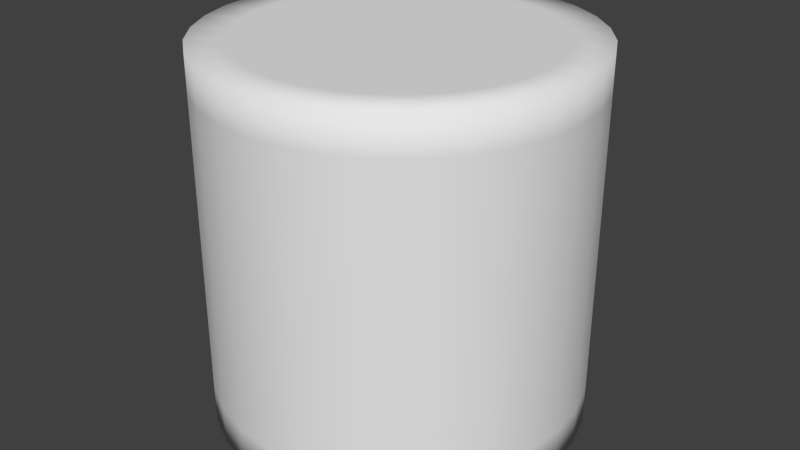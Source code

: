 # Source: Cone_Shape_Object.blend  (saved by Blender 2.76.0; exported with 4.5.12 LTS)
import bpy
from mathutils import Matrix  # noqa: F401  (used for matrix-valued properties, if any)

bpy.ops.wm.read_factory_settings(use_empty=True)
scene = bpy.context.scene
scene.name = 'Scene'

# ---- collections
col_collection_5 = bpy.data.collections.new('Collection 5'); scene.collection.children.link(col_collection_5)

# ---- world
world_world = bpy.data.worlds.new('World'); scene.world = world_world
world_world.color = (0.05088, 0.05088, 0.05088)
world_world.use_sun_shadow = False
world_world.sun_shadow_jitter_overblur = 0.0
world_world.cycles.sampling_method = 'MANUAL'
world_world.cycles.sample_map_resolution = 256

# ---- meshes
me_cylinder = bpy.data.meshes.new('Cylinder')
me_cylinder.from_pydata([(-3.904e-07, 0.1555, -1.0), (-3.525e-07, 0.1555, 1.0), (0.03035, 0.1526, -1.0), (0.03035, 0.1526, 1.0), (0.3096, 0.7475, -1.0), (0.3096, 0.7475, 1.0), (0.4495, 0.6727, -1.0), (0.4495, 0.6727, 1.0), (0.5721, 0.5721, -1.0), (0.5721, 0.5721, 1.0), (0.6727, 0.4495, -1.0), (0.6727, 0.4495, 1.0), (0.7475, 0.3096, -1.0), (0.7475, 0.3096, 1.0), (0.7935, 0.1578, -1.0), (0.7935, 0.1578, 1.0), (0.809, 4.619e-08, -1.0), (0.809, 4.619e-08, 1.0), (0.7935, -0.1578, -1.0), (0.7935, -0.1578, 1.0), (0.7475, -0.3096, -1.0), (0.7475, -0.3096, 1.0), (0.6727, -0.4495, -1.0), (0.6727, -0.4495, 1.0), (0.5721, -0.5721, -1.0), (0.5721, -0.5721, 1.0), (0.4495, -0.6727, -1.0), (0.4495, -0.6727, 1.0), (0.3096, -0.7475, -1.0), (0.3096, -0.7475, 1.0), (0.1578, -0.7935, -1.0), (0.1578, -0.7935, 1.0), (6.77e-08, -0.1555, -1.0), (6.45e-08, -0.1555, 1.0), (-0.03035, -0.1526, -1.0), (-0.03035, -0.1526, 1.0), (-0.3096, -0.7475, -1.0), (-0.3096, -0.7475, 1.0), (-0.4495, -0.6727, -1.0), (-0.4495, -0.6727, 1.0), (-0.5721, -0.5721, -1.0), (-0.5721, -0.5721, 1.0), (-0.6727, -0.4495, -1.0), (-0.6727, -0.4495, 1.0), (-0.7475, -0.3096, -1.0), (-0.7475, -0.3096, 1.0), (-0.7935, -0.1578, -1.0), (-0.7935, -0.1578, 1.0), (-0.809, 7.912e-07, -1.0), (-0.809, 7.912e-07, 1.0), (-0.7935, 0.1578, -1.0), (-0.7935, 0.1578, 1.0), (-0.7475, 0.3096, -1.0), (-0.7475, 0.3096, 1.0), (-0.6727, 0.4495, -1.0), (-0.6727, 0.4495, 1.0), (-0.5721, 0.5721, -1.0), (-0.5721, 0.5721, 1.0), (-0.4495, 0.6727, -1.0), (-0.4495, 0.6727, 1.0), (-0.3096, 0.7475, -1.0), (-0.3096, 0.7475, 1.0), (-0.1578, 0.7935, -1.0), (-0.1578, 0.7935, 1.0), (0.1951, 0.9808, -1.0), (0.0, 1.0, -1.0), (0.0, 1.0, 1.0), (0.1951, 0.9808, 1.0), (0.3827, 0.9239, -1.0), (0.3827, 0.9239, 1.0), (0.5556, 0.8315, -1.0), (0.5556, 0.8315, 1.0), (0.7071, 0.7071, -1.0), (0.7071, 0.7071, 1.0), (0.8315, 0.5556, -1.0), (0.8315, 0.5556, 1.0), (0.9239, 0.3827, -1.0), (0.9239, 0.3827, 1.0), (0.9808, 0.1951, -1.0), (0.9808, 0.1951, 1.0), (1.0, 7.55e-08, -1.0), (1.0, 7.55e-08, 1.0), (0.9808, -0.1951, -1.0), (0.9808, -0.1951, 1.0), (0.9239, -0.3827, -1.0), (0.9239, -0.3827, 1.0), (0.8315, -0.5556, -1.0), (0.8315, -0.5556, 1.0), (0.7071, -0.7071, -1.0), (0.7071, -0.7071, 1.0), (0.5556, -0.8315, -1.0), (0.5556, -0.8315, 1.0), (0.3827, -0.9239, -1.0), (0.3827, -0.9239, 1.0), (0.1951, -0.9808, -1.0), (0.1951, -0.9808, 1.0), (-3.258e-07, -1.0, -1.0), (-3.258e-07, -1.0, 1.0), (-0.1951, -0.9808, -1.0), (-0.1951, -0.9808, 1.0), (-0.3827, -0.9239, -1.0), (-0.3827, -0.9239, 1.0), (-0.5556, -0.8315, -1.0), (-0.5556, -0.8315, 1.0), (-0.7071, -0.7071, -1.0), (-0.7071, -0.7071, 1.0), (-0.8315, -0.5556, -1.0), (-0.8315, -0.5556, 1.0), (-0.9239, -0.3827, -1.0), (-0.9239, -0.3827, 1.0), (-0.9808, -0.1951, -1.0), (-0.9808, -0.1951, 1.0), (-1.0, 9.656e-07, -1.0), (-1.0, 9.656e-07, 1.0), (-0.9808, 0.1951, -1.0), (-0.9808, 0.1951, 1.0), (-0.9239, 0.3827, -1.0), (-0.9239, 0.3827, 1.0), (-0.8315, 0.5556, -1.0), (-0.8315, 0.5556, 1.0), (-0.7071, 0.7071, -1.0), (-0.7071, 0.7071, 1.0), (-0.5556, 0.8315, -1.0), (-0.5556, 0.8315, 1.0), (-0.3827, 0.9239, -1.0), (-0.3827, 0.9239, 1.0), (-0.1951, 0.9808, -1.0), (-0.1951, 0.9808, 1.0), (0.1578, 0.7935, -1.0), (-7.291e-08, 0.809, -1.0), (-7.291e-08, 0.809, 1.0), (0.1578, 0.7935, 1.0), (0.2299, 0.555, -1.0), (0.2299, 0.555, 1.0), (0.3337, 0.4995, -1.0), (0.3337, 0.4995, 1.0), (0.4248, 0.4248, -1.0), (0.4248, 0.4248, 1.0), (0.4995, 0.3337, -1.0), (0.4995, 0.3337, 1.0), (0.555, 0.2299, -1.0), (0.555, 0.2299, 1.0), (0.5892, 0.1172, -1.0), (0.5892, 0.1172, 1.0), (0.6007, -3.024e-08, -1.0), (0.6007, -3.024e-08, 1.0), (0.5892, -0.1172, -1.0), (0.5892, -0.1172, 1.0), (0.555, -0.2299, -1.0), (0.555, -0.2299, 1.0), (0.4995, -0.3337, -1.0), (0.4995, -0.3337, 1.0), (0.4248, -0.4248, -1.0), (0.4248, -0.4248, 1.0), (0.3337, -0.4995, -1.0), (0.3337, -0.4995, 1.0), (0.2299, -0.555, -1.0), (0.2299, -0.555, 1.0), (0.1172, -0.5892, -1.0), (0.1172, -0.5892, 1.0), (-2.672e-07, -0.809, -1.0), (-2.672e-07, -0.809, 1.0), (-0.1578, -0.7935, -1.0), (-0.1578, -0.7935, 1.0), (-0.2299, -0.555, -1.0), (-0.2299, -0.555, 1.0), (-0.3337, -0.4995, -1.0), (-0.3337, -0.4995, 1.0), (-0.4248, -0.4248, -1.0), (-0.4248, -0.4248, 1.0), (-0.4995, -0.3337, -1.0), (-0.4995, -0.3337, 1.0), (-0.555, -0.2299, -1.0), (-0.555, -0.2299, 1.0), (-0.5892, -0.1172, -1.0), (-0.5892, -0.1172, 1.0), (-0.6007, 5.915e-07, -1.0), (-0.6007, 5.915e-07, 1.0), (-0.5892, 0.1172, -1.0), (-0.5892, 0.1172, 1.0), (-0.555, 0.2299, -1.0), (-0.555, 0.2299, 1.0), (-0.4995, 0.3337, -1.0), (-0.4995, 0.3337, 1.0), (-0.4248, 0.4248, -1.0), (-0.4248, 0.4248, 1.0), (-0.3337, 0.4995, -1.0), (-0.3337, 0.4995, 1.0), (-0.2299, 0.555, -1.0), (-0.2299, 0.555, 1.0), (-0.1172, 0.5892, -1.0), (-0.1172, 0.5892, 1.0), (0.1172, 0.5892, -1.0), (-1.376e-07, 0.6007, -1.0), (-1.376e-07, 0.6007, 1.0), (0.1172, 0.5892, 1.0), (0.1708, 0.4123, -1.0), (0.1708, 0.4123, 1.0), (0.248, 0.3711, -1.0), (0.248, 0.3711, 1.0), (0.3156, 0.3156, -1.0), (0.3156, 0.3156, 1.0), (0.3711, 0.248, -1.0), (0.3711, 0.248, 1.0), (0.4123, 0.1708, -1.0), (0.4123, 0.1708, 1.0), (0.4377, 0.08707, -1.0), (0.4377, 0.08707, 1.0), (0.4463, -9.843e-08, -1.0), (0.4463, -9.959e-08, 1.0), (0.4377, -0.08707, -1.0), (0.4377, -0.08707, 1.0), (0.4123, -0.1708, -1.0), (0.4123, -0.1708, 1.0), (0.3711, -0.248, -1.0), (0.3711, -0.248, 1.0), (0.3156, -0.3156, -1.0), (0.3156, -0.3156, 1.0), (0.248, -0.3711, -1.0), (0.248, -0.3711, 1.0), (0.1708, -0.4123, -1.0), (0.1708, -0.4123, 1.0), (0.08707, -0.4377, -1.0), (0.08707, -0.4377, 1.0), (-1.869e-07, -0.6007, -1.0), (-1.869e-07, -0.6007, 1.0), (-0.1172, -0.5892, -1.0), (-0.1172, -0.5892, 1.0), (-0.1708, -0.4123, -1.0), (-0.1708, -0.4123, 1.0), (-0.248, -0.3711, -1.0), (-0.248, -0.3711, 1.0), (-0.3156, -0.3156, -1.0), (-0.3156, -0.3156, 1.0), (-0.3711, -0.248, -1.0), (-0.3711, -0.248, 1.0), (-0.4123, -0.1708, -1.0), (-0.4123, -0.1708, 1.0), (-0.4377, -0.08707, -1.0), (-0.4377, -0.08707, 1.0), (-0.4463, 4.713e-07, -1.0), (-0.4463, 4.707e-07, 1.0), (-0.4377, 0.08707, -1.0), (-0.4377, 0.08707, 1.0), (-0.4123, 0.1708, -1.0), (-0.4123, 0.1708, 1.0), (-0.3711, 0.248, -1.0), (-0.3711, 0.248, 1.0), (-0.3156, 0.3156, -1.0), (-0.3156, 0.3156, 1.0), (-0.248, 0.3711, -1.0), (-0.248, 0.3711, 1.0), (-0.1708, 0.4123, -1.0), (-0.1708, 0.4123, 1.0), (-0.08707, 0.4377, -1.0), (-0.08707, 0.4377, 1.0), (0.08707, 0.4377, -1.0), (-2.11e-07, 0.4463, -1.0), (-2.11e-07, 0.4463, 1.0), (0.08707, 0.4377, 1.0), (0.1141, 0.2754, -1.0), (0.1141, 0.2754, 1.0), (0.1656, 0.2478, -1.0), (0.1656, 0.2478, 1.0), (0.2108, 0.2108, -1.0), (0.2108, 0.2108, 1.0), (0.2478, 0.1656, -1.0), (0.2478, 0.1656, 1.0), (0.2754, 0.1141, -1.0), (0.2754, 0.1141, 1.0), (0.2923, 0.05815, -1.0), (0.2923, 0.05815, 1.0), (0.2981, -1.772e-07, -1.0), (0.2981, -1.767e-07, 1.0), (0.2923, -0.05815, -1.0), (0.2923, -0.05815, 1.0), (0.2754, -0.1141, -1.0), (0.2754, -0.1141, 1.0), (0.2478, -0.1656, -1.0), (0.2478, -0.1656, 1.0), (0.2108, -0.2108, -1.0), (0.2108, -0.2108, 1.0), (0.1656, -0.2478, -1.0), (0.1656, -0.2478, 1.0), (0.1141, -0.2754, -1.0), (0.1141, -0.2754, 1.0), (0.05815, -0.2923, -1.0), (0.05815, -0.2923, 1.0), (-1.054e-07, -0.4463, -1.0), (-1.054e-07, -0.4463, 1.0), (-0.08707, -0.4377, -1.0), (-0.08707, -0.4377, 1.0), (-0.1141, -0.2754, -1.0), (-0.1141, -0.2754, 1.0), (-0.1656, -0.2478, -1.0), (-0.1656, -0.2478, 1.0), (-0.2108, -0.2108, -1.0), (-0.2108, -0.2108, 1.0), (-0.2478, -0.1656, -1.0), (-0.2478, -0.1656, 1.0), (-0.2754, -0.1141, -1.0), (-0.2754, -0.1141, 1.0), (-0.2923, -0.05815, -1.0), (-0.2923, -0.05815, 1.0), (-0.2981, 3.337e-07, -1.0), (-0.2981, 3.581e-07, 1.0), (-0.2923, 0.05815, -1.0), (-0.2923, 0.05815, 1.0), (-0.2754, 0.1141, -1.0), (-0.2754, 0.1141, 1.0), (-0.2478, 0.1656, -1.0), (-0.2478, 0.1656, 1.0), (-0.2108, 0.2108, -1.0), (-0.2108, 0.2108, 1.0), (-0.1656, 0.2478, -1.0), (-0.1656, 0.2478, 1.0), (-0.1141, 0.2754, -1.0), (-0.1141, 0.2754, 1.0), (-0.05815, 0.2923, -1.0), (-0.05815, 0.2923, 1.0), (0.05815, 0.2923, -1.0), (-2.826e-07, 0.2981, -1.0), (-2.826e-07, 0.2981, 1.0), (0.05815, 0.2923, 1.0), (0.05953, 0.1437, -1.0), (0.05953, 0.1437, 1.0), (0.08642, 0.1293, -1.0), (0.08642, 0.1293, 1.0), (0.11, 0.11, -1.0), (0.11, 0.11, 1.0), (0.1293, 0.08642, -1.0), (0.1293, 0.08642, 1.0), (0.1437, 0.05953, -1.0), (0.1437, 0.05953, 1.0), (0.1526, 0.03035, -1.0), (0.1526, 0.03035, 1.0), (0.1555, -2.012e-07, -1.0), (0.1555, -2.295e-07, 1.0), (0.1526, -0.03035, -1.0), (0.1526, -0.03035, 1.0), (0.1437, -0.05953, -1.0), (0.1437, -0.05953, 1.0), (0.1293, -0.08642, -1.0), (0.1293, -0.08642, 1.0), (0.11, -0.11, -1.0), (0.11, -0.11, 1.0), (0.08642, -0.1293, -1.0), (0.08642, -0.1293, 1.0), (0.05953, -0.1437, -1.0), (0.05953, -0.1437, 1.0), (0.03035, -0.1526, -1.0), (0.03035, -0.1526, 1.0), (-2.184e-09, -0.2981, -1.0), (-2.184e-09, -0.2981, 1.0), (-0.05815, -0.2923, -1.0), (-0.05815, -0.2923, 1.0), (-0.05953, -0.1437, -1.0), (-0.05953, -0.1437, 1.0), (-0.08642, -0.1293, -1.0), (-0.08642, -0.1293, 1.0), (-0.11, -0.11, -1.0), (-0.11, -0.11, 1.0), (-0.1293, -0.08642, -1.0), (-0.1293, -0.08642, 1.0), (-0.1437, -0.05953, -1.0), (-0.1437, -0.05953, 1.0), (-0.1526, -0.03035, -1.0), (-0.1526, -0.03035, 1.0), (-0.1555, 1.673e-07, -1.0), (-0.1555, 2.279e-07, 1.0), (-0.1526, 0.03035, -1.0), (-0.1526, 0.03035, 1.0), (-0.1437, 0.05953, -1.0), (-0.1437, 0.05953, 1.0), (-0.1293, 0.08642, -1.0), (-0.1293, 0.08642, 1.0), (-0.11, 0.11, -1.0), (-0.11, 0.11, 1.0), (-0.08642, 0.1293, -1.0), (-0.08642, 0.1293, 1.0), (-0.05953, 0.1437, -1.0), (-0.05953, 0.1437, 1.0), (-0.03035, 0.1526, -1.0), (-0.03035, 0.1526, 1.0), (0.0, 1.0, -0.8), (0.0, 1.0, -0.6), (0.0, 1.0, -0.4), (0.0, 1.0, -0.2), (0.0, 1.0, 0.0), (0.0, 1.0, 0.2), (0.0, 1.0, 0.4), (0.0, 1.0, 0.6), (0.0, 1.0, 0.8), (0.1951, 0.9808, 0.8), (0.1951, 0.9808, 0.6), (0.1951, 0.9808, 0.4), (0.1951, 0.9808, 0.2), (0.1951, 0.9808, 0.0), (0.1951, 0.9808, -0.2), (0.1951, 0.9808, -0.4), (0.1951, 0.9808, -0.6), (0.1951, 0.9808, -0.8), (0.3827, 0.9239, 0.8), (0.3827, 0.9239, 0.6), (0.3827, 0.9239, 0.4), (0.3827, 0.9239, 0.2), (0.3827, 0.9239, 0.0), (0.3827, 0.9239, -0.2), (0.3827, 0.9239, -0.4), (0.3827, 0.9239, -0.6), (0.3827, 0.9239, -0.8), (0.5556, 0.8315, 0.8), (0.5556, 0.8315, 0.6), (0.5556, 0.8315, 0.4), (0.5556, 0.8315, 0.2), (0.5556, 0.8315, 0.0), (0.5556, 0.8315, -0.2), (0.5556, 0.8315, -0.4), (0.5556, 0.8315, -0.6), (0.5556, 0.8315, -0.8), (0.7071, 0.7071, 0.8), (0.7071, 0.7071, 0.6), (0.7071, 0.7071, 0.4), (0.7071, 0.7071, 0.2), (0.7071, 0.7071, 0.0), (0.7071, 0.7071, -0.2), (0.7071, 0.7071, -0.4), (0.7071, 0.7071, -0.6), (0.7071, 0.7071, -0.8), (0.8315, 0.5556, 0.8), (0.8315, 0.5556, 0.6), (0.8315, 0.5556, 0.4), (0.8315, 0.5556, 0.2), (0.8315, 0.5556, 0.0), (0.8315, 0.5556, -0.2), (0.8315, 0.5556, -0.4), (0.8315, 0.5556, -0.6), (0.8315, 0.5556, -0.8), (0.9239, 0.3827, 0.8), (0.9239, 0.3827, 0.6), (0.9239, 0.3827, 0.4), (0.9239, 0.3827, 0.2), (0.9239, 0.3827, 0.0), (0.9239, 0.3827, -0.2), (0.9239, 0.3827, -0.4), (0.9239, 0.3827, -0.6), (0.9239, 0.3827, -0.8), (0.9808, 0.1951, 0.8), (0.9808, 0.1951, 0.6), (0.9808, 0.1951, 0.4), (0.9808, 0.1951, 0.2), (0.9808, 0.1951, 0.0), (0.9808, 0.1951, -0.2), (0.9808, 0.1951, -0.4), (0.9808, 0.1951, -0.6), (0.9808, 0.1951, -0.8), (1.0, 7.55e-08, 0.8), (1.0, 7.55e-08, 0.6), (1.0, 7.55e-08, 0.4), (1.0, 7.55e-08, 0.2), (1.0, 7.55e-08, 0.0), (1.0, 7.55e-08, -0.2), (1.0, 7.55e-08, -0.4), (1.0, 7.55e-08, -0.6), (1.0, 7.55e-08, -0.8), (0.9808, -0.1951, 0.8), (0.9808, -0.1951, 0.6), (0.9808, -0.1951, 0.4), (0.9808, -0.1951, 0.2), (0.9808, -0.1951, 0.0), (0.9808, -0.1951, -0.2), (0.9808, -0.1951, -0.4), (0.9808, -0.1951, -0.6), (0.9808, -0.1951, -0.8), (0.9239, -0.3827, 0.8), (0.9239, -0.3827, 0.6), (0.9239, -0.3827, 0.4), (0.9239, -0.3827, 0.2), (0.9239, -0.3827, 0.0), (0.9239, -0.3827, -0.2), (0.9239, -0.3827, -0.4), (0.9239, -0.3827, -0.6), (0.9239, -0.3827, -0.8), (0.8315, -0.5556, 0.8), (0.8315, -0.5556, 0.6), (0.8315, -0.5556, 0.4), (0.8315, -0.5556, 0.2), (0.8315, -0.5556, 0.0), (0.8315, -0.5556, -0.2), (0.8315, -0.5556, -0.4), (0.8315, -0.5556, -0.6), (0.8315, -0.5556, -0.8), (0.7071, -0.7071, 0.8), (0.7071, -0.7071, 0.6), (0.7071, -0.7071, 0.4), (0.7071, -0.7071, 0.2), (0.7071, -0.7071, 0.0), (0.7071, -0.7071, -0.2), (0.7071, -0.7071, -0.4), (0.7071, -0.7071, -0.6), (0.7071, -0.7071, -0.8), (0.5556, -0.8315, 0.8), (0.5556, -0.8315, 0.6), (0.5556, -0.8315, 0.4), (0.5556, -0.8315, 0.2), (0.5556, -0.8315, 0.0), (0.5556, -0.8315, -0.2), (0.5556, -0.8315, -0.4), (0.5556, -0.8315, -0.6), (0.5556, -0.8315, -0.8), (0.3827, -0.9239, 0.8), (0.3827, -0.9239, 0.6), (0.3827, -0.9239, 0.4), (0.3827, -0.9239, 0.2), (0.3827, -0.9239, 0.0), (0.3827, -0.9239, -0.2), (0.3827, -0.9239, -0.4), (0.3827, -0.9239, -0.6), (0.3827, -0.9239, -0.8), (0.1951, -0.9808, 0.8), (0.1951, -0.9808, 0.6), (0.1951, -0.9808, 0.4), (0.1951, -0.9808, 0.2), (0.1951, -0.9808, 0.0), (0.1951, -0.9808, -0.2), (0.1951, -0.9808, -0.4), (0.1951, -0.9808, -0.6), (0.1951, -0.9808, -0.8), (-3.258e-07, -1.0, 0.8), (-3.258e-07, -1.0, 0.6), (-3.258e-07, -1.0, 0.4), (-3.258e-07, -1.0, 0.2), (-3.258e-07, -1.0, 0.0), (-3.258e-07, -1.0, -0.2), (-3.258e-07, -1.0, -0.4), (-3.258e-07, -1.0, -0.6), (-3.258e-07, -1.0, -0.8), (-0.1951, -0.9808, 0.8), (-0.1951, -0.9808, 0.6), (-0.1951, -0.9808, 0.4), (-0.1951, -0.9808, 0.2), (-0.1951, -0.9808, 0.0), (-0.1951, -0.9808, -0.2), (-0.1951, -0.9808, -0.4), (-0.1951, -0.9808, -0.6), (-0.1951, -0.9808, -0.8), (-0.3827, -0.9239, 0.8), (-0.3827, -0.9239, 0.6), (-0.3827, -0.9239, 0.4), (-0.3827, -0.9239, 0.2), (-0.3827, -0.9239, 0.0), (-0.3827, -0.9239, -0.2), (-0.3827, -0.9239, -0.4), (-0.3827, -0.9239, -0.6), (-0.3827, -0.9239, -0.8), (-0.5556, -0.8315, 0.8), (-0.5556, -0.8315, 0.6), (-0.5556, -0.8315, 0.4), (-0.5556, -0.8315, 0.2), (-0.5556, -0.8315, 0.0), (-0.5556, -0.8315, -0.2), (-0.5556, -0.8315, -0.4), (-0.5556, -0.8315, -0.6), (-0.5556, -0.8315, -0.8), (-0.7071, -0.7071, 0.8), (-0.7071, -0.7071, 0.6), (-0.7071, -0.7071, 0.4), (-0.7071, -0.7071, 0.2), (-0.7071, -0.7071, 0.0), (-0.7071, -0.7071, -0.2), (-0.7071, -0.7071, -0.4), (-0.7071, -0.7071, -0.6), (-0.7071, -0.7071, -0.8), (-0.8315, -0.5556, 0.8), (-0.8315, -0.5556, 0.6), (-0.8315, -0.5556, 0.4), (-0.8315, -0.5556, 0.2), (-0.8315, -0.5556, 0.0), (-0.8315, -0.5556, -0.2), (-0.8315, -0.5556, -0.4), (-0.8315, -0.5556, -0.6), (-0.8315, -0.5556, -0.8), (-0.9239, -0.3827, 0.8), (-0.9239, -0.3827, 0.6), (-0.9239, -0.3827, 0.4), (-0.9239, -0.3827, 0.2), (-0.9239, -0.3827, 0.0), (-0.9239, -0.3827, -0.2), (-0.9239, -0.3827, -0.4), (-0.9239, -0.3827, -0.6), (-0.9239, -0.3827, -0.8), (-0.9808, -0.1951, 0.8), (-0.9808, -0.1951, 0.6), (-0.9808, -0.1951, 0.4), (-0.9808, -0.1951, 0.2), (-0.9808, -0.1951, 0.0), (-0.9808, -0.1951, -0.2), (-0.9808, -0.1951, -0.4), (-0.9808, -0.1951, -0.6), (-0.9808, -0.1951, -0.8), (-1.0, 9.656e-07, 0.8), (-1.0, 9.656e-07, 0.6), (-1.0, 9.656e-07, 0.4), (-1.0, 9.656e-07, 0.2), (-1.0, 9.656e-07, 0.0), (-1.0, 9.656e-07, -0.2), (-1.0, 9.656e-07, -0.4), (-1.0, 9.656e-07, -0.6), (-1.0, 9.656e-07, -0.8), (-0.9808, 0.1951, 0.8), (-0.9808, 0.1951, 0.6), (-0.9808, 0.1951, 0.4), (-0.9808, 0.1951, 0.2), (-0.9808, 0.1951, 0.0), (-0.9808, 0.1951, -0.2), (-0.9808, 0.1951, -0.4), (-0.9808, 0.1951, -0.6), (-0.9808, 0.1951, -0.8), (-0.9239, 0.3827, 0.8), (-0.9239, 0.3827, 0.6), (-0.9239, 0.3827, 0.4), (-0.9239, 0.3827, 0.2), (-0.9239, 0.3827, 0.0), (-0.9239, 0.3827, -0.2), (-0.9239, 0.3827, -0.4), (-0.9239, 0.3827, -0.6), (-0.9239, 0.3827, -0.8), (-0.8315, 0.5556, 0.8), (-0.8315, 0.5556, 0.6), (-0.8315, 0.5556, 0.4), (-0.8315, 0.5556, 0.2), (-0.8315, 0.5556, 0.0), (-0.8315, 0.5556, -0.2), (-0.8315, 0.5556, -0.4), (-0.8315, 0.5556, -0.6), (-0.8315, 0.5556, -0.8), (-0.7071, 0.7071, 0.8), (-0.7071, 0.7071, 0.6), (-0.7071, 0.7071, 0.4), (-0.7071, 0.7071, 0.2), (-0.7071, 0.7071, 0.0), (-0.7071, 0.7071, -0.2), (-0.7071, 0.7071, -0.4), (-0.7071, 0.7071, -0.6), (-0.7071, 0.7071, -0.8), (-0.5556, 0.8315, 0.8), (-0.5556, 0.8315, 0.6), (-0.5556, 0.8315, 0.4), (-0.5556, 0.8315, 0.2), (-0.5556, 0.8315, 0.0), (-0.5556, 0.8315, -0.2), (-0.5556, 0.8315, -0.4), (-0.5556, 0.8315, -0.6), (-0.5556, 0.8315, -0.8), (-0.3827, 0.9239, 0.8), (-0.3827, 0.9239, 0.6), (-0.3827, 0.9239, 0.4), (-0.3827, 0.9239, 0.2), (-0.3827, 0.9239, 0.0), (-0.3827, 0.9239, -0.2), (-0.3827, 0.9239, -0.4), (-0.3827, 0.9239, -0.6), (-0.3827, 0.9239, -0.8), (-0.1951, 0.9808, 0.8), (-0.1951, 0.9808, 0.6), (-0.1951, 0.9808, 0.4), (-0.1951, 0.9808, 0.2), (-0.1951, 0.9808, 0.0), (-0.1951, 0.9808, -0.2), (-0.1951, 0.9808, -0.4), (-0.1951, 0.9808, -0.6), (-0.1951, 0.9808, -0.8)], [], [(392, 66, 67, 393), (393, 67, 69, 402), (402, 69, 71, 411), (411, 71, 73, 420), (420, 73, 75, 429), (429, 75, 77, 438), (438, 77, 79, 447), (447, 79, 81, 456), (456, 81, 83, 465), (465, 83, 85, 474), (474, 85, 87, 483), (483, 87, 89, 492), (492, 89, 91, 501), (501, 91, 93, 510), (510, 93, 95, 519), (519, 95, 97, 528), (528, 97, 99, 537), (537, 99, 101, 546), (546, 101, 103, 555), (555, 103, 105, 564), (564, 105, 107, 573), (573, 107, 109, 582), (582, 109, 111, 591), (591, 111, 113, 600), (600, 113, 115, 609), (609, 115, 117, 618), (618, 117, 119, 627), (627, 119, 121, 636), (636, 121, 123, 645), (645, 123, 125, 654), (654, 125, 127, 663), (663, 127, 66, 392), (351, 357, 35, 33), (349, 359, 357, 351), (347, 361, 359, 349), (345, 363, 361, 347), (343, 365, 363, 345), (341, 367, 365, 343), (339, 369, 367, 341), (337, 371, 369, 339), (335, 373, 371, 337), (333, 375, 373, 335), (331, 377, 375, 333), (329, 379, 377, 331), (327, 381, 379, 329), (325, 383, 381, 327), (1, 383, 325, 3), (0, 2, 324, 382), (326, 380, 382, 324), (328, 378, 380, 326), (330, 376, 378, 328), (332, 374, 376, 330), (334, 372, 374, 332), (336, 370, 372, 334), (338, 368, 370, 336), (340, 366, 368, 338), (342, 364, 366, 340), (344, 362, 364, 342), (346, 360, 362, 344), (348, 358, 360, 346), (350, 356, 358, 348), (32, 34, 356, 350), (128, 129, 65, 64), (130, 131, 67, 66), (4, 128, 64, 68), (131, 5, 69, 67), (6, 4, 68, 70), (5, 7, 71, 69), (8, 6, 70, 72), (7, 9, 73, 71), (10, 8, 72, 74), (9, 11, 75, 73), (12, 10, 74, 76), (11, 13, 77, 75), (14, 12, 76, 78), (13, 15, 79, 77), (16, 14, 78, 80), (15, 17, 81, 79), (18, 16, 80, 82), (17, 19, 83, 81), (20, 18, 82, 84), (19, 21, 85, 83), (22, 20, 84, 86), (21, 23, 87, 85), (24, 22, 86, 88), (23, 25, 89, 87), (26, 24, 88, 90), (25, 27, 91, 89), (28, 26, 90, 92), (27, 29, 93, 91), (30, 28, 92, 94), (29, 31, 95, 93), (160, 30, 94, 96), (31, 161, 97, 95), (162, 160, 96, 98), (161, 163, 99, 97), (36, 162, 98, 100), (163, 37, 101, 99), (38, 36, 100, 102), (37, 39, 103, 101), (40, 38, 102, 104), (39, 41, 105, 103), (42, 40, 104, 106), (41, 43, 107, 105), (44, 42, 106, 108), (43, 45, 109, 107), (46, 44, 108, 110), (45, 47, 111, 109), (48, 46, 110, 112), (47, 49, 113, 111), (50, 48, 112, 114), (49, 51, 115, 113), (52, 50, 114, 116), (51, 53, 117, 115), (54, 52, 116, 118), (53, 55, 119, 117), (56, 54, 118, 120), (55, 57, 121, 119), (58, 56, 120, 122), (57, 59, 123, 121), (60, 58, 122, 124), (59, 61, 125, 123), (62, 60, 124, 126), (61, 63, 127, 125), (129, 62, 126, 65), (63, 130, 66, 127), (192, 193, 129, 128), (194, 195, 131, 130), (132, 192, 128, 4), (195, 133, 5, 131), (134, 132, 4, 6), (133, 135, 7, 5), (136, 134, 6, 8), (135, 137, 9, 7), (138, 136, 8, 10), (137, 139, 11, 9), (140, 138, 10, 12), (139, 141, 13, 11), (142, 140, 12, 14), (141, 143, 15, 13), (144, 142, 14, 16), (143, 145, 17, 15), (146, 144, 16, 18), (145, 147, 19, 17), (148, 146, 18, 20), (147, 149, 21, 19), (150, 148, 20, 22), (149, 151, 23, 21), (152, 150, 22, 24), (151, 153, 25, 23), (154, 152, 24, 26), (153, 155, 27, 25), (156, 154, 26, 28), (155, 157, 29, 27), (158, 156, 28, 30), (157, 159, 31, 29), (224, 158, 30, 160), (159, 225, 161, 31), (226, 224, 160, 162), (225, 227, 163, 161), (164, 226, 162, 36), (227, 165, 37, 163), (166, 164, 36, 38), (165, 167, 39, 37), (168, 166, 38, 40), (167, 169, 41, 39), (170, 168, 40, 42), (169, 171, 43, 41), (172, 170, 42, 44), (171, 173, 45, 43), (174, 172, 44, 46), (173, 175, 47, 45), (176, 174, 46, 48), (175, 177, 49, 47), (178, 176, 48, 50), (177, 179, 51, 49), (180, 178, 50, 52), (179, 181, 53, 51), (182, 180, 52, 54), (181, 183, 55, 53), (184, 182, 54, 56), (183, 185, 57, 55), (186, 184, 56, 58), (185, 187, 59, 57), (188, 186, 58, 60), (187, 189, 61, 59), (190, 188, 60, 62), (189, 191, 63, 61), (193, 190, 62, 129), (191, 194, 130, 63), (256, 257, 193, 192), (258, 259, 195, 194), (196, 256, 192, 132), (259, 197, 133, 195), (198, 196, 132, 134), (197, 199, 135, 133), (200, 198, 134, 136), (199, 201, 137, 135), (202, 200, 136, 138), (201, 203, 139, 137), (204, 202, 138, 140), (203, 205, 141, 139), (206, 204, 140, 142), (205, 207, 143, 141), (208, 206, 142, 144), (207, 209, 145, 143), (210, 208, 144, 146), (209, 211, 147, 145), (212, 210, 146, 148), (211, 213, 149, 147), (214, 212, 148, 150), (213, 215, 151, 149), (216, 214, 150, 152), (215, 217, 153, 151), (218, 216, 152, 154), (217, 219, 155, 153), (220, 218, 154, 156), (219, 221, 157, 155), (222, 220, 156, 158), (221, 223, 159, 157), (288, 222, 158, 224), (223, 289, 225, 159), (290, 288, 224, 226), (289, 291, 227, 225), (228, 290, 226, 164), (291, 229, 165, 227), (230, 228, 164, 166), (229, 231, 167, 165), (232, 230, 166, 168), (231, 233, 169, 167), (234, 232, 168, 170), (233, 235, 171, 169), (236, 234, 170, 172), (235, 237, 173, 171), (238, 236, 172, 174), (237, 239, 175, 173), (240, 238, 174, 176), (239, 241, 177, 175), (242, 240, 176, 178), (241, 243, 179, 177), (244, 242, 178, 180), (243, 245, 181, 179), (246, 244, 180, 182), (245, 247, 183, 181), (248, 246, 182, 184), (247, 249, 185, 183), (250, 248, 184, 186), (249, 251, 187, 185), (252, 250, 186, 188), (251, 253, 189, 187), (254, 252, 188, 190), (253, 255, 191, 189), (257, 254, 190, 193), (255, 258, 194, 191), (320, 321, 257, 256), (322, 323, 259, 258), (260, 320, 256, 196), (323, 261, 197, 259), (262, 260, 196, 198), (261, 263, 199, 197), (264, 262, 198, 200), (263, 265, 201, 199), (266, 264, 200, 202), (265, 267, 203, 201), (268, 266, 202, 204), (267, 269, 205, 203), (270, 268, 204, 206), (269, 271, 207, 205), (272, 270, 206, 208), (271, 273, 209, 207), (274, 272, 208, 210), (273, 275, 211, 209), (276, 274, 210, 212), (275, 277, 213, 211), (278, 276, 212, 214), (277, 279, 215, 213), (280, 278, 214, 216), (279, 281, 217, 215), (282, 280, 216, 218), (281, 283, 219, 217), (284, 282, 218, 220), (283, 285, 221, 219), (286, 284, 220, 222), (285, 287, 223, 221), (352, 286, 222, 288), (287, 353, 289, 223), (354, 352, 288, 290), (353, 355, 291, 289), (292, 354, 290, 228), (355, 293, 229, 291), (294, 292, 228, 230), (293, 295, 231, 229), (296, 294, 230, 232), (295, 297, 233, 231), (298, 296, 232, 234), (297, 299, 235, 233), (300, 298, 234, 236), (299, 301, 237, 235), (302, 300, 236, 238), (301, 303, 239, 237), (304, 302, 238, 240), (303, 305, 241, 239), (306, 304, 240, 242), (305, 307, 243, 241), (308, 306, 242, 244), (307, 309, 245, 243), (310, 308, 244, 246), (309, 311, 247, 245), (312, 310, 246, 248), (311, 313, 249, 247), (314, 312, 248, 250), (313, 315, 251, 249), (316, 314, 250, 252), (315, 317, 253, 251), (318, 316, 252, 254), (317, 319, 255, 253), (321, 318, 254, 257), (319, 322, 258, 255), (2, 0, 321, 320), (1, 3, 323, 322), (324, 2, 320, 260), (3, 325, 261, 323), (326, 324, 260, 262), (325, 327, 263, 261), (328, 326, 262, 264), (327, 329, 265, 263), (330, 328, 264, 266), (329, 331, 267, 265), (332, 330, 266, 268), (331, 333, 269, 267), (334, 332, 268, 270), (333, 335, 271, 269), (336, 334, 270, 272), (335, 337, 273, 271), (338, 336, 272, 274), (337, 339, 275, 273), (340, 338, 274, 276), (339, 341, 277, 275), (342, 340, 276, 278), (341, 343, 279, 277), (344, 342, 278, 280), (343, 345, 281, 279), (346, 344, 280, 282), (345, 347, 283, 281), (348, 346, 282, 284), (347, 349, 285, 283), (350, 348, 284, 286), (349, 351, 287, 285), (32, 350, 286, 352), (351, 33, 353, 287), (34, 32, 352, 354), (33, 35, 355, 353), (356, 34, 354, 292), (35, 357, 293, 355), (358, 356, 292, 294), (357, 359, 295, 293), (360, 358, 294, 296), (359, 361, 297, 295), (362, 360, 296, 298), (361, 363, 299, 297), (364, 362, 298, 300), (363, 365, 301, 299), (366, 364, 300, 302), (365, 367, 303, 301), (368, 366, 302, 304), (367, 369, 305, 303), (370, 368, 304, 306), (369, 371, 307, 305), (372, 370, 306, 308), (371, 373, 309, 307), (374, 372, 308, 310), (373, 375, 311, 309), (376, 374, 310, 312), (375, 377, 313, 311), (378, 376, 312, 314), (377, 379, 315, 313), (380, 378, 314, 316), (379, 381, 317, 315), (382, 380, 316, 318), (381, 383, 319, 317), (0, 382, 318, 321), (383, 1, 322, 319), (126, 671, 384, 65), (671, 670, 385, 384), (670, 669, 386, 385), (669, 668, 387, 386), (668, 667, 388, 387), (667, 666, 389, 388), (666, 665, 390, 389), (665, 664, 391, 390), (664, 663, 392, 391), (124, 662, 671, 126), (662, 661, 670, 671), (661, 660, 669, 670), (660, 659, 668, 669), (659, 658, 667, 668), (658, 657, 666, 667), (657, 656, 665, 666), (656, 655, 664, 665), (655, 654, 663, 664), (122, 653, 662, 124), (653, 652, 661, 662), (652, 651, 660, 661), (651, 650, 659, 660), (650, 649, 658, 659), (649, 648, 657, 658), (648, 647, 656, 657), (647, 646, 655, 656), (646, 645, 654, 655), (120, 644, 653, 122), (644, 643, 652, 653), (643, 642, 651, 652), (642, 641, 650, 651), (641, 640, 649, 650), (640, 639, 648, 649), (639, 638, 647, 648), (638, 637, 646, 647), (637, 636, 645, 646), (118, 635, 644, 120), (635, 634, 643, 644), (634, 633, 642, 643), (633, 632, 641, 642), (632, 631, 640, 641), (631, 630, 639, 640), (630, 629, 638, 639), (629, 628, 637, 638), (628, 627, 636, 637), (116, 626, 635, 118), (626, 625, 634, 635), (625, 624, 633, 634), (624, 623, 632, 633), (623, 622, 631, 632), (622, 621, 630, 631), (621, 620, 629, 630), (620, 619, 628, 629), (619, 618, 627, 628), (114, 617, 626, 116), (617, 616, 625, 626), (616, 615, 624, 625), (615, 614, 623, 624), (614, 613, 622, 623), (613, 612, 621, 622), (612, 611, 620, 621), (611, 610, 619, 620), (610, 609, 618, 619), (112, 608, 617, 114), (608, 607, 616, 617), (607, 606, 615, 616), (606, 605, 614, 615), (605, 604, 613, 614), (604, 603, 612, 613), (603, 602, 611, 612), (602, 601, 610, 611), (601, 600, 609, 610), (110, 599, 608, 112), (599, 598, 607, 608), (598, 597, 606, 607), (597, 596, 605, 606), (596, 595, 604, 605), (595, 594, 603, 604), (594, 593, 602, 603), (593, 592, 601, 602), (592, 591, 600, 601), (108, 590, 599, 110), (590, 589, 598, 599), (589, 588, 597, 598), (588, 587, 596, 597), (587, 586, 595, 596), (586, 585, 594, 595), (585, 584, 593, 594), (584, 583, 592, 593), (583, 582, 591, 592), (106, 581, 590, 108), (581, 580, 589, 590), (580, 579, 588, 589), (579, 578, 587, 588), (578, 577, 586, 587), (577, 576, 585, 586), (576, 575, 584, 585), (575, 574, 583, 584), (574, 573, 582, 583), (104, 572, 581, 106), (572, 571, 580, 581), (571, 570, 579, 580), (570, 569, 578, 579), (569, 568, 577, 578), (568, 567, 576, 577), (567, 566, 575, 576), (566, 565, 574, 575), (565, 564, 573, 574), (102, 563, 572, 104), (563, 562, 571, 572), (562, 561, 570, 571), (561, 560, 569, 570), (560, 559, 568, 569), (559, 558, 567, 568), (558, 557, 566, 567), (557, 556, 565, 566), (556, 555, 564, 565), (100, 554, 563, 102), (554, 553, 562, 563), (553, 552, 561, 562), (552, 551, 560, 561), (551, 550, 559, 560), (550, 549, 558, 559), (549, 548, 557, 558), (548, 547, 556, 557), (547, 546, 555, 556), (98, 545, 554, 100), (545, 544, 553, 554), (544, 543, 552, 553), (543, 542, 551, 552), (542, 541, 550, 551), (541, 540, 549, 550), (540, 539, 548, 549), (539, 538, 547, 548), (538, 537, 546, 547), (96, 536, 545, 98), (536, 535, 544, 545), (535, 534, 543, 544), (534, 533, 542, 543), (533, 532, 541, 542), (532, 531, 540, 541), (531, 530, 539, 540), (530, 529, 538, 539), (529, 528, 537, 538), (94, 527, 536, 96), (527, 526, 535, 536), (526, 525, 534, 535), (525, 524, 533, 534), (524, 523, 532, 533), (523, 522, 531, 532), (522, 521, 530, 531), (521, 520, 529, 530), (520, 519, 528, 529), (92, 518, 527, 94), (518, 517, 526, 527), (517, 516, 525, 526), (516, 515, 524, 525), (515, 514, 523, 524), (514, 513, 522, 523), (513, 512, 521, 522), (512, 511, 520, 521), (511, 510, 519, 520), (90, 509, 518, 92), (509, 508, 517, 518), (508, 507, 516, 517), (507, 506, 515, 516), (506, 505, 514, 515), (505, 504, 513, 514), (504, 503, 512, 513), (503, 502, 511, 512), (502, 501, 510, 511), (88, 500, 509, 90), (500, 499, 508, 509), (499, 498, 507, 508), (498, 497, 506, 507), (497, 496, 505, 506), (496, 495, 504, 505), (495, 494, 503, 504), (494, 493, 502, 503), (493, 492, 501, 502), (86, 491, 500, 88), (491, 490, 499, 500), (490, 489, 498, 499), (489, 488, 497, 498), (488, 487, 496, 497), (487, 486, 495, 496), (486, 485, 494, 495), (485, 484, 493, 494), (484, 483, 492, 493), (84, 482, 491, 86), (482, 481, 490, 491), (481, 480, 489, 490), (480, 479, 488, 489), (479, 478, 487, 488), (478, 477, 486, 487), (477, 476, 485, 486), (476, 475, 484, 485), (475, 474, 483, 484), (82, 473, 482, 84), (473, 472, 481, 482), (472, 471, 480, 481), (471, 470, 479, 480), (470, 469, 478, 479), (469, 468, 477, 478), (468, 467, 476, 477), (467, 466, 475, 476), (466, 465, 474, 475), (80, 464, 473, 82), (464, 463, 472, 473), (463, 462, 471, 472), (462, 461, 470, 471), (461, 460, 469, 470), (460, 459, 468, 469), (459, 458, 467, 468), (458, 457, 466, 467), (457, 456, 465, 466), (78, 455, 464, 80), (455, 454, 463, 464), (454, 453, 462, 463), (453, 452, 461, 462), (452, 451, 460, 461), (451, 450, 459, 460), (450, 449, 458, 459), (449, 448, 457, 458), (448, 447, 456, 457), (76, 446, 455, 78), (446, 445, 454, 455), (445, 444, 453, 454), (444, 443, 452, 453), (443, 442, 451, 452), (442, 441, 450, 451), (441, 440, 449, 450), (440, 439, 448, 449), (439, 438, 447, 448), (74, 437, 446, 76), (437, 436, 445, 446), (436, 435, 444, 445), (435, 434, 443, 444), (434, 433, 442, 443), (433, 432, 441, 442), (432, 431, 440, 441), (431, 430, 439, 440), (430, 429, 438, 439), (72, 428, 437, 74), (428, 427, 436, 437), (427, 426, 435, 436), (426, 425, 434, 435), (425, 424, 433, 434), (424, 423, 432, 433), (423, 422, 431, 432), (422, 421, 430, 431), (421, 420, 429, 430), (70, 419, 428, 72), (419, 418, 427, 428), (418, 417, 426, 427), (417, 416, 425, 426), (416, 415, 424, 425), (415, 414, 423, 424), (414, 413, 422, 423), (413, 412, 421, 422), (412, 411, 420, 421), (68, 410, 419, 70), (410, 409, 418, 419), (409, 408, 417, 418), (408, 407, 416, 417), (407, 406, 415, 416), (406, 405, 414, 415), (405, 404, 413, 414), (404, 403, 412, 413), (403, 402, 411, 412), (64, 401, 410, 68), (401, 400, 409, 410), (400, 399, 408, 409), (399, 398, 407, 408), (398, 397, 406, 407), (397, 396, 405, 406), (396, 395, 404, 405), (395, 394, 403, 404), (394, 393, 402, 403), (65, 384, 401, 64), (384, 385, 400, 401), (385, 386, 399, 400), (386, 387, 398, 399), (387, 388, 397, 398), (388, 389, 396, 397), (389, 390, 395, 396), (390, 391, 394, 395), (391, 392, 393, 394)])
me_cylinder.polygons.foreach_set('use_smooth', [True] * 670)
me_cylinder.use_remesh_preserve_volume = False
me_cylinder.use_remesh_preserve_attributes = False
me_cylinder.use_mirror_vertex_groups = False
me_cylinder.update()

# ---- objects
ob_cylinder = bpy.data.objects.new('Cylinder', me_cylinder)

# ---- transforms, parenting, visibility, modifiers, constraints
ob_cylinder.location = (0.0, 0.0, 0.0)
ob_cylinder.lineart.crease_threshold = 0.0

# ---- collection membership
col_collection_5.objects.link(ob_cylinder)

# ---- scene / render settings (as saved in the file)
scene.frame_start = 1; scene.frame_end = 250; scene.frame_set(1)
scene.render.engine = 'BLENDER_EEVEE_NEXT'
scene.render.resolution_percentage = 50
scene.render.dither_intensity = 0.0
scene.cycles.use_denoising = False
scene.cycles.samples = 10
scene.cycles.sampling_pattern = 'TABULATED_SOBOL'
scene.cycles.light_sampling_threshold = 0.0
scene.cycles.use_adaptive_sampling = False
scene.cycles.use_light_tree = False
scene.cycles.blur_glossy = 0.0
scene.cycles.pixel_filter_type = 'GAUSSIAN'
scene.cycles.sample_clamp_indirect = 0.0
scene.view_settings.view_transform = 'Standard'
bpy.context.view_layer.update()

# ---- added for rendering (the .blend has no active camera and no usable light): camera, sun
cam_auto = bpy.data.cameras.new('AutoCamera')
cam_auto.lens = 50.0
cam_auto.sensor_width = 36.0
cam_auto.clip_end = 1000.0
ob_auto_camera = bpy.data.objects.new('AutoCamera', cam_auto)
scene.collection.objects.link(ob_auto_camera)
ob_auto_camera.location = (3.20507, -3.84609, 2.56406)
ob_auto_camera.rotation_euler = (1.09748, -7.21219e-08, 0.694738)
scene.camera = ob_auto_camera
light_auto_sun = bpy.data.lights.new('AutoSun', 'SUN')
light_auto_sun.energy = 3.0
light_auto_sun.angle = 0.0523599
ob_auto_sun = bpy.data.objects.new('AutoSun', light_auto_sun)
scene.collection.objects.link(ob_auto_sun)
ob_auto_sun.rotation_euler = (0.872665, 0.174533, 0.523599)
bpy.context.view_layer.update()
